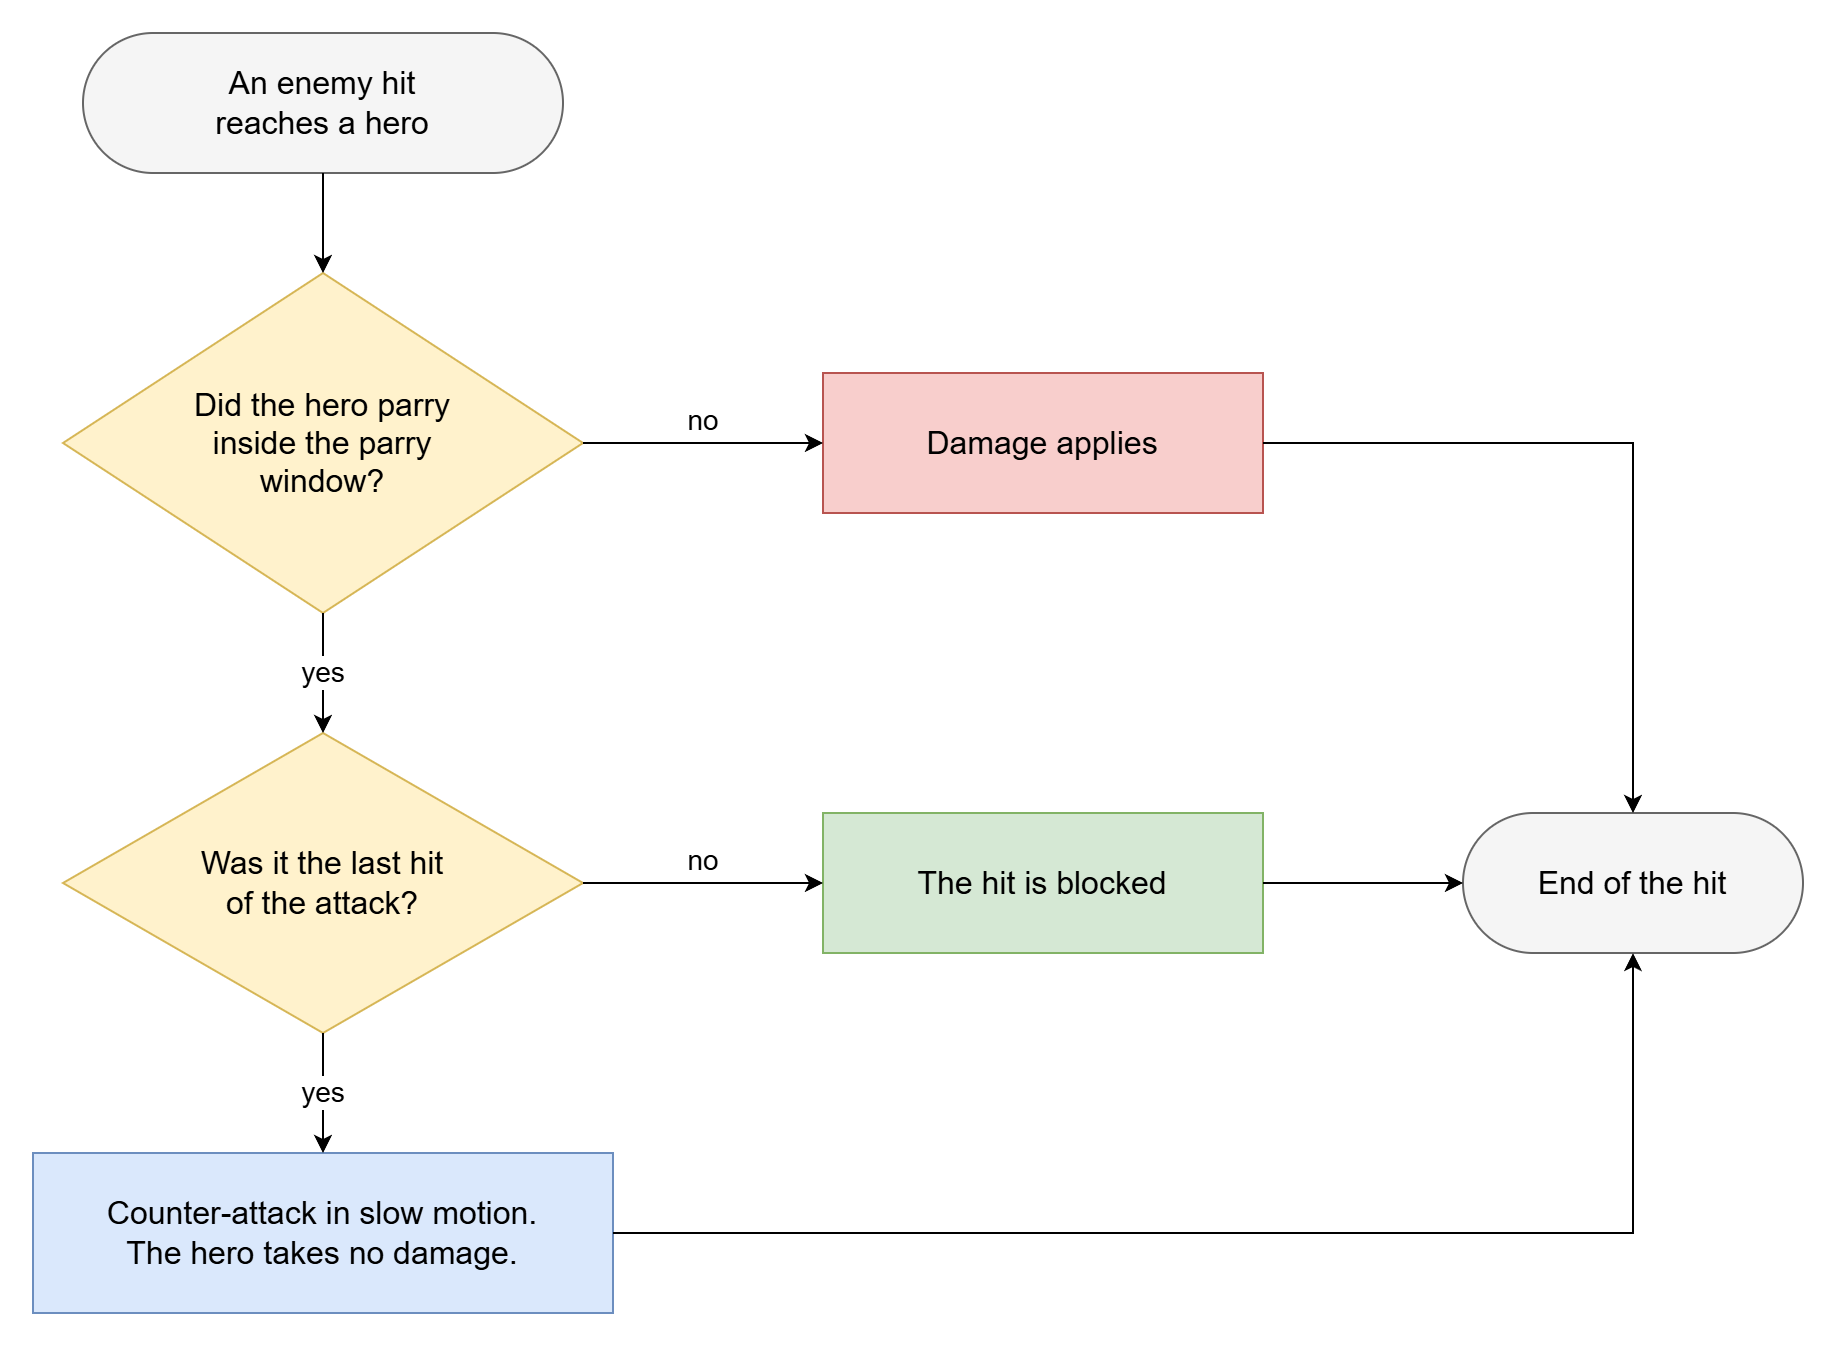

The diagram above was exported from draw.io. Its source (the exported page's mxGraphModel, read from the mxfile embedded in the PNG):
<mxGraphModel dx="994" dy="766" grid="1" gridSize="10" guides="1" tooltips="1" connect="1" arrows="1" fold="1" page="0" pageScale="1" pageWidth="1600" pageHeight="900" math="0" shadow="0">
  <root>
    <mxCell id="0" />
    <mxCell id="1" parent="0" />
    <mxCell id="start" parent="1" style="rounded=1;arcSize=50;whiteSpace=wrap;html=1;fillColor=#f5f5f5;strokeColor=#666666;fontSize=16;" value="An enemy hit&lt;br&gt;reaches a hero" vertex="1">
      <mxGeometry height="70" width="240" x="110" y="20" as="geometry" />
    </mxCell>
    <mxCell id="q1" parent="1" style="rhombus;whiteSpace=wrap;html=1;fillColor=#fff2cc;strokeColor=#d6b656;fontSize=16;" value="Did the hero parry&lt;br&gt;inside the parry&lt;br&gt;window?" vertex="1">
      <mxGeometry height="170" width="260" x="100" y="140" as="geometry" />
    </mxCell>
    <mxCell id="q2" parent="1" style="rhombus;whiteSpace=wrap;html=1;fillColor=#fff2cc;strokeColor=#d6b656;fontSize=16;" value="Was it the last hit&lt;br&gt;of the attack?" vertex="1">
      <mxGeometry height="150" width="260" x="100" y="370" as="geometry" />
    </mxCell>
    <mxCell id="dmg" parent="1" style="rounded=0;whiteSpace=wrap;html=1;fillColor=#f8cecc;strokeColor=#b85450;fontSize=16;" value="Damage applies" vertex="1">
      <mxGeometry height="70" width="220" x="480" y="190" as="geometry" />
    </mxCell>
    <mxCell id="blk" parent="1" style="rounded=0;whiteSpace=wrap;html=1;fillColor=#d5e8d4;strokeColor=#82b366;fontSize=16;" value="The hit is blocked" vertex="1">
      <mxGeometry height="70" width="220" x="480" y="410" as="geometry" />
    </mxCell>
    <mxCell id="ctr" parent="1" style="rounded=0;whiteSpace=wrap;html=1;fillColor=#dae8fc;strokeColor=#6c8ebf;fontSize=16;" value="Counter-attack in slow motion.&lt;br&gt;The hero takes no damage." vertex="1">
      <mxGeometry height="80" width="290" x="85" y="580" as="geometry" />
    </mxCell>
    <mxCell id="end" parent="1" style="rounded=1;arcSize=50;whiteSpace=wrap;html=1;fillColor=#f5f5f5;strokeColor=#666666;fontSize=16;" value="End of the hit" vertex="1">
      <mxGeometry height="70" width="170" x="800" y="410" as="geometry" />
    </mxCell>
    <mxCell id="h1" edge="1" parent="1" source="start" style="edgeStyle=orthogonalEdgeStyle;rounded=0;orthogonalLoop=1;jettySize=auto;html=1;endArrow=classic;endFill=1;labelBackgroundColor=#ffffff;fontSize=14;exitX=0.5;exitY=1;exitDx=0;exitDy=0;entryX=0.5;entryY=0;entryDx=0;entryDy=0;" target="q1" value="">
      <mxGeometry relative="1" as="geometry" />
    </mxCell>
    <mxCell id="h2" edge="1" parent="1" source="q1" style="edgeStyle=orthogonalEdgeStyle;rounded=0;orthogonalLoop=1;jettySize=auto;html=1;endArrow=classic;endFill=1;labelBackgroundColor=#ffffff;fontSize=14;verticalAlign=bottom;labelBackgroundColor=none;exitX=1;exitY=0.5;exitDx=0;exitDy=0;entryX=0;entryY=0.5;entryDx=0;entryDy=0;" target="dmg" value="no">
      <mxGeometry relative="1" as="geometry" />
    </mxCell>
    <mxCell id="h3" edge="1" parent="1" source="q1" style="edgeStyle=orthogonalEdgeStyle;rounded=0;orthogonalLoop=1;jettySize=auto;html=1;endArrow=classic;endFill=1;labelBackgroundColor=#ffffff;fontSize=14;exitX=0.5;exitY=1;exitDx=0;exitDy=0;entryX=0.5;entryY=0;entryDx=0;entryDy=0;" target="q2" value="yes">
      <mxGeometry relative="1" as="geometry" />
    </mxCell>
    <mxCell id="h4" edge="1" parent="1" source="q2" style="edgeStyle=orthogonalEdgeStyle;rounded=0;orthogonalLoop=1;jettySize=auto;html=1;endArrow=classic;endFill=1;labelBackgroundColor=#ffffff;fontSize=14;verticalAlign=bottom;labelBackgroundColor=none;exitX=1;exitY=0.5;exitDx=0;exitDy=0;entryX=0;entryY=0.5;entryDx=0;entryDy=0;" target="blk" value="no">
      <mxGeometry relative="1" as="geometry" />
    </mxCell>
    <mxCell id="h5" edge="1" parent="1" source="q2" style="edgeStyle=orthogonalEdgeStyle;rounded=0;orthogonalLoop=1;jettySize=auto;html=1;endArrow=classic;endFill=1;labelBackgroundColor=#ffffff;fontSize=14;exitX=0.5;exitY=1;exitDx=0;exitDy=0;entryX=0.5;entryY=0;entryDx=0;entryDy=0;" target="ctr" value="yes">
      <mxGeometry relative="1" as="geometry" />
    </mxCell>
    <mxCell id="h6" edge="1" parent="1" source="dmg" style="edgeStyle=orthogonalEdgeStyle;rounded=0;orthogonalLoop=1;jettySize=auto;html=1;endArrow=classic;endFill=1;labelBackgroundColor=#ffffff;fontSize=14;exitX=1;exitY=0.5;exitDx=0;exitDy=0;entryX=0.5;entryY=0;entryDx=0;entryDy=0;" target="end" value="">
      <mxGeometry relative="1" as="geometry" />
    </mxCell>
    <mxCell id="h7" edge="1" parent="1" source="blk" style="edgeStyle=orthogonalEdgeStyle;rounded=0;orthogonalLoop=1;jettySize=auto;html=1;endArrow=classic;endFill=1;labelBackgroundColor=#ffffff;fontSize=14;exitX=1;exitY=0.5;exitDx=0;exitDy=0;entryX=0;entryY=0.5;entryDx=0;entryDy=0;" target="end" value="">
      <mxGeometry relative="1" as="geometry" />
    </mxCell>
    <mxCell id="h8" edge="1" parent="1" source="ctr" style="edgeStyle=orthogonalEdgeStyle;rounded=0;orthogonalLoop=1;jettySize=auto;html=1;endArrow=classic;endFill=1;labelBackgroundColor=#ffffff;fontSize=14;exitX=1;exitY=0.5;exitDx=0;exitDy=0;entryX=0.5;entryY=1;entryDx=0;entryDy=0;" target="end" value="">
      <mxGeometry relative="1" as="geometry" />
    </mxCell>
  </root>
</mxGraphModel>